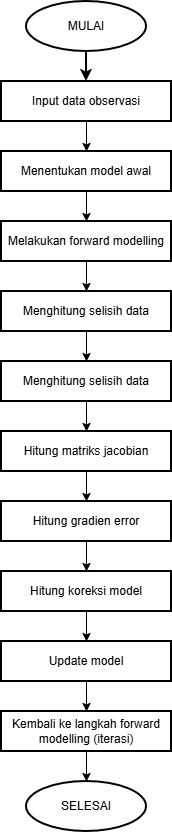

The diagram above was exported from draw.io. Its source (the exported page's mxGraphModel, read from the mxfile embedded in the PNG):
<mxGraphModel dx="1200" dy="697" grid="1" gridSize="10" guides="1" tooltips="1" connect="1" arrows="1" fold="1" page="1" pageScale="1" pageWidth="850" pageHeight="1100" math="0" shadow="0">
  <root>
    <mxCell id="0" />
    <mxCell id="1" parent="0" />
    <mxCell id="MGKCwq_65YJ1VtbmlXY8-3" edge="1" parent="1" source="MGKCwq_65YJ1VtbmlXY8-1" style="edgeStyle=orthogonalEdgeStyle;rounded=0;orthogonalLoop=1;jettySize=auto;html=1;strokeWidth=2;fontFamily=Times New Roman;" target="MGKCwq_65YJ1VtbmlXY8-2" value="">
      <mxGeometry relative="1" as="geometry" />
    </mxCell>
    <mxCell id="MGKCwq_65YJ1VtbmlXY8-1" parent="1" style="ellipse;whiteSpace=wrap;html=1;strokeWidth=2;" value="MULAI" vertex="1">
      <mxGeometry height="50" width="120" x="365" y="70" as="geometry" />
    </mxCell>
    <mxCell id="eIafpHIH5UGpi4OT-uI1-2" edge="1" parent="1" source="MGKCwq_65YJ1VtbmlXY8-2" style="edgeStyle=orthogonalEdgeStyle;rounded=0;orthogonalLoop=1;jettySize=auto;html=1;" target="eIafpHIH5UGpi4OT-uI1-1" value="">
      <mxGeometry relative="1" as="geometry" />
    </mxCell>
    <mxCell id="MGKCwq_65YJ1VtbmlXY8-2" parent="1" style="whiteSpace=wrap;html=1;strokeWidth=2;" value="Input data observasi" vertex="1">
      <mxGeometry height="40" width="170" x="340" y="150" as="geometry" />
    </mxCell>
    <mxCell id="MGKCwq_65YJ1VtbmlXY8-18" parent="1" style="ellipse;whiteSpace=wrap;html=1;strokeWidth=2;" value="SELESAI" vertex="1">
      <mxGeometry height="50" width="120" x="365" y="850" as="geometry" />
    </mxCell>
    <mxCell id="eIafpHIH5UGpi4OT-uI1-4" edge="1" parent="1" source="eIafpHIH5UGpi4OT-uI1-1" style="edgeStyle=orthogonalEdgeStyle;rounded=0;orthogonalLoop=1;jettySize=auto;html=1;" target="eIafpHIH5UGpi4OT-uI1-3" value="">
      <mxGeometry relative="1" as="geometry" />
    </mxCell>
    <mxCell id="eIafpHIH5UGpi4OT-uI1-1" parent="1" style="whiteSpace=wrap;html=1;strokeWidth=2;" value="Menentukan model awal" vertex="1">
      <mxGeometry height="40" width="170" x="340" y="220" as="geometry" />
    </mxCell>
    <mxCell id="eIafpHIH5UGpi4OT-uI1-6" edge="1" parent="1" source="eIafpHIH5UGpi4OT-uI1-3" style="edgeStyle=orthogonalEdgeStyle;rounded=0;orthogonalLoop=1;jettySize=auto;html=1;" target="eIafpHIH5UGpi4OT-uI1-5" value="">
      <mxGeometry relative="1" as="geometry" />
    </mxCell>
    <mxCell id="eIafpHIH5UGpi4OT-uI1-3" parent="1" style="whiteSpace=wrap;html=1;strokeWidth=2;" value="Melakukan forward modelling" vertex="1">
      <mxGeometry height="40" width="170" x="340" y="290" as="geometry" />
    </mxCell>
    <mxCell id="eIafpHIH5UGpi4OT-uI1-8" edge="1" parent="1" source="eIafpHIH5UGpi4OT-uI1-5" style="edgeStyle=orthogonalEdgeStyle;rounded=0;orthogonalLoop=1;jettySize=auto;html=1;" target="eIafpHIH5UGpi4OT-uI1-7" value="">
      <mxGeometry relative="1" as="geometry" />
    </mxCell>
    <mxCell id="eIafpHIH5UGpi4OT-uI1-5" parent="1" style="whiteSpace=wrap;html=1;strokeWidth=2;" value="Menghitung selisih data" vertex="1">
      <mxGeometry height="40" width="170" x="340" y="360" as="geometry" />
    </mxCell>
    <mxCell id="eIafpHIH5UGpi4OT-uI1-10" edge="1" parent="1" source="eIafpHIH5UGpi4OT-uI1-7" style="edgeStyle=orthogonalEdgeStyle;rounded=0;orthogonalLoop=1;jettySize=auto;html=1;" target="eIafpHIH5UGpi4OT-uI1-9" value="">
      <mxGeometry relative="1" as="geometry" />
    </mxCell>
    <mxCell id="eIafpHIH5UGpi4OT-uI1-7" parent="1" style="whiteSpace=wrap;html=1;strokeWidth=2;" value="Menghitung selisih data" vertex="1">
      <mxGeometry height="40" width="170" x="340" y="430" as="geometry" />
    </mxCell>
    <mxCell id="eIafpHIH5UGpi4OT-uI1-12" edge="1" parent="1" source="eIafpHIH5UGpi4OT-uI1-9" style="edgeStyle=orthogonalEdgeStyle;rounded=0;orthogonalLoop=1;jettySize=auto;html=1;" target="eIafpHIH5UGpi4OT-uI1-11" value="">
      <mxGeometry relative="1" as="geometry" />
    </mxCell>
    <mxCell id="eIafpHIH5UGpi4OT-uI1-9" parent="1" style="whiteSpace=wrap;html=1;strokeWidth=2;" value="Hitung matriks jacobian" vertex="1">
      <mxGeometry height="40" width="170" x="340" y="500" as="geometry" />
    </mxCell>
    <mxCell id="eIafpHIH5UGpi4OT-uI1-15" edge="1" parent="1" source="eIafpHIH5UGpi4OT-uI1-11" style="edgeStyle=orthogonalEdgeStyle;rounded=0;orthogonalLoop=1;jettySize=auto;html=1;" target="eIafpHIH5UGpi4OT-uI1-14" value="">
      <mxGeometry relative="1" as="geometry" />
    </mxCell>
    <mxCell id="eIafpHIH5UGpi4OT-uI1-11" parent="1" style="whiteSpace=wrap;html=1;strokeWidth=2;" value="Hitung gradien error" vertex="1">
      <mxGeometry height="40" width="170" x="340" y="570" as="geometry" />
    </mxCell>
    <mxCell id="eIafpHIH5UGpi4OT-uI1-17" edge="1" parent="1" source="eIafpHIH5UGpi4OT-uI1-14" style="edgeStyle=orthogonalEdgeStyle;rounded=0;orthogonalLoop=1;jettySize=auto;html=1;" target="eIafpHIH5UGpi4OT-uI1-16" value="">
      <mxGeometry relative="1" as="geometry" />
    </mxCell>
    <mxCell id="eIafpHIH5UGpi4OT-uI1-14" parent="1" style="whiteSpace=wrap;html=1;strokeWidth=2;" value="Hitung koreksi model" vertex="1">
      <mxGeometry height="40" width="170" x="340" y="640" as="geometry" />
    </mxCell>
    <mxCell id="eIafpHIH5UGpi4OT-uI1-19" edge="1" parent="1" source="eIafpHIH5UGpi4OT-uI1-16" style="edgeStyle=orthogonalEdgeStyle;rounded=0;orthogonalLoop=1;jettySize=auto;html=1;" target="eIafpHIH5UGpi4OT-uI1-18" value="">
      <mxGeometry relative="1" as="geometry" />
    </mxCell>
    <mxCell id="eIafpHIH5UGpi4OT-uI1-16" parent="1" style="whiteSpace=wrap;html=1;strokeWidth=2;" value="Update model" vertex="1">
      <mxGeometry height="40" width="170" x="340" y="710" as="geometry" />
    </mxCell>
    <mxCell id="eIafpHIH5UGpi4OT-uI1-20" edge="1" parent="1" source="eIafpHIH5UGpi4OT-uI1-18" style="edgeStyle=orthogonalEdgeStyle;rounded=0;orthogonalLoop=1;jettySize=auto;html=1;" target="MGKCwq_65YJ1VtbmlXY8-18" value="">
      <mxGeometry relative="1" as="geometry" />
    </mxCell>
    <mxCell id="eIafpHIH5UGpi4OT-uI1-18" parent="1" style="whiteSpace=wrap;html=1;strokeWidth=2;" value="Kembali ke langkah forward modelling (iterasi)" vertex="1">
      <mxGeometry height="40" width="170" x="340" y="780" as="geometry" />
    </mxCell>
  </root>
</mxGraphModel>